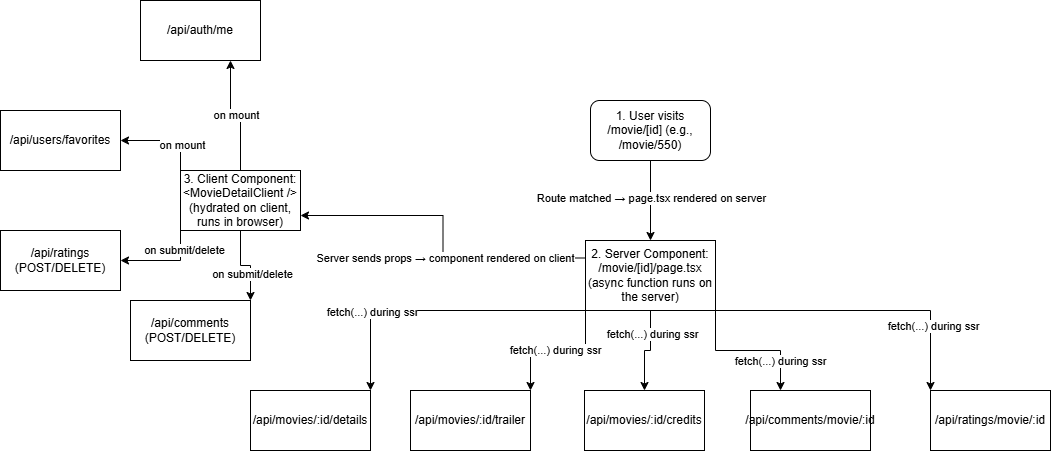

The diagram above was exported from draw.io. Its source (the exported page's mxGraphModel, read from the mxfile embedded in the PNG):
<mxGraphModel dx="2012" dy="605" grid="1" gridSize="10" guides="1" tooltips="1" connect="1" arrows="1" fold="1" page="1" pageScale="1" pageWidth="827" pageHeight="1169" math="0" shadow="0">
  <root>
    <mxCell id="0" />
    <mxCell id="1" parent="0" />
    <mxCell id="7QDk-Ydr4RJjHFP67UB6-3" style="edgeStyle=orthogonalEdgeStyle;rounded=0;orthogonalLoop=1;jettySize=auto;html=1;exitX=0.5;exitY=1;exitDx=0;exitDy=0;entryX=0.5;entryY=0;entryDx=0;entryDy=0;" edge="1" parent="1" source="7QDk-Ydr4RJjHFP67UB6-1" target="7QDk-Ydr4RJjHFP67UB6-2">
      <mxGeometry relative="1" as="geometry" />
    </mxCell>
    <mxCell id="7QDk-Ydr4RJjHFP67UB6-4" value="Route matched → page.tsx rendered on server" style="edgeLabel;html=1;align=center;verticalAlign=middle;resizable=0;points=[];" vertex="1" connectable="0" parent="7QDk-Ydr4RJjHFP67UB6-3">
      <mxGeometry x="-0.0646" relative="1" as="geometry">
        <mxPoint as="offset" />
      </mxGeometry>
    </mxCell>
    <mxCell id="7QDk-Ydr4RJjHFP67UB6-1" value="1. User visits /movie/[id] (e.g., /movie/550)" style="rounded=1;whiteSpace=wrap;html=1;" vertex="1" parent="1">
      <mxGeometry x="300" y="130" width="120" height="60" as="geometry" />
    </mxCell>
    <mxCell id="7QDk-Ydr4RJjHFP67UB6-11" style="edgeStyle=orthogonalEdgeStyle;rounded=0;orthogonalLoop=1;jettySize=auto;html=1;exitX=0.5;exitY=1;exitDx=0;exitDy=0;entryX=0.5;entryY=0;entryDx=0;entryDy=0;" edge="1" parent="1" source="7QDk-Ydr4RJjHFP67UB6-2" target="7QDk-Ydr4RJjHFP67UB6-6">
      <mxGeometry relative="1" as="geometry" />
    </mxCell>
    <mxCell id="7QDk-Ydr4RJjHFP67UB6-23" value="fetch(...) during ssr" style="edgeLabel;html=1;align=center;verticalAlign=middle;resizable=0;points=[];" vertex="1" connectable="0" parent="7QDk-Ydr4RJjHFP67UB6-11">
      <mxGeometry x="-0.4609" y="1" relative="1" as="geometry">
        <mxPoint as="offset" />
      </mxGeometry>
    </mxCell>
    <mxCell id="7QDk-Ydr4RJjHFP67UB6-12" style="edgeStyle=orthogonalEdgeStyle;rounded=0;orthogonalLoop=1;jettySize=auto;html=1;exitX=1;exitY=1;exitDx=0;exitDy=0;entryX=0.25;entryY=0;entryDx=0;entryDy=0;" edge="1" parent="1" source="7QDk-Ydr4RJjHFP67UB6-2" target="7QDk-Ydr4RJjHFP67UB6-7">
      <mxGeometry relative="1" as="geometry" />
    </mxCell>
    <mxCell id="7QDk-Ydr4RJjHFP67UB6-24" value="fetch(...) during ssr" style="edgeLabel;html=1;align=center;verticalAlign=middle;resizable=0;points=[];" vertex="1" connectable="0" parent="7QDk-Ydr4RJjHFP67UB6-12">
      <mxGeometry x="0.5925" y="-1" relative="1" as="geometry">
        <mxPoint as="offset" />
      </mxGeometry>
    </mxCell>
    <mxCell id="7QDk-Ydr4RJjHFP67UB6-13" style="edgeStyle=orthogonalEdgeStyle;rounded=0;orthogonalLoop=1;jettySize=auto;html=1;exitX=0;exitY=1;exitDx=0;exitDy=0;entryX=1;entryY=0;entryDx=0;entryDy=0;" edge="1" parent="1" source="7QDk-Ydr4RJjHFP67UB6-2" target="7QDk-Ydr4RJjHFP67UB6-5">
      <mxGeometry relative="1" as="geometry" />
    </mxCell>
    <mxCell id="7QDk-Ydr4RJjHFP67UB6-22" value="fetch(...) during ssr" style="edgeLabel;html=1;align=center;verticalAlign=middle;resizable=0;points=[];" vertex="1" connectable="0" parent="7QDk-Ydr4RJjHFP67UB6-13">
      <mxGeometry x="0.0559" y="-1" relative="1" as="geometry">
        <mxPoint as="offset" />
      </mxGeometry>
    </mxCell>
    <mxCell id="7QDk-Ydr4RJjHFP67UB6-14" style="edgeStyle=orthogonalEdgeStyle;rounded=0;orthogonalLoop=1;jettySize=auto;html=1;exitX=0;exitY=0.75;exitDx=0;exitDy=0;entryX=1;entryY=0;entryDx=0;entryDy=0;" edge="1" parent="1" source="7QDk-Ydr4RJjHFP67UB6-2" target="7QDk-Ydr4RJjHFP67UB6-9">
      <mxGeometry relative="1" as="geometry">
        <Array as="points">
          <mxPoint x="295" y="340" />
          <mxPoint x="80" y="340" />
        </Array>
      </mxGeometry>
    </mxCell>
    <mxCell id="7QDk-Ydr4RJjHFP67UB6-18" value="fetch(...) during ssr" style="edgeLabel;html=1;align=center;verticalAlign=middle;resizable=0;points=[];" vertex="1" connectable="0" parent="7QDk-Ydr4RJjHFP67UB6-14">
      <mxGeometry x="0.4758" y="1" relative="1" as="geometry">
        <mxPoint as="offset" />
      </mxGeometry>
    </mxCell>
    <mxCell id="7QDk-Ydr4RJjHFP67UB6-17" style="edgeStyle=orthogonalEdgeStyle;rounded=0;orthogonalLoop=1;jettySize=auto;html=1;exitX=1;exitY=0.75;exitDx=0;exitDy=0;entryX=0;entryY=0;entryDx=0;entryDy=0;" edge="1" parent="1" source="7QDk-Ydr4RJjHFP67UB6-2" target="7QDk-Ydr4RJjHFP67UB6-8">
      <mxGeometry relative="1" as="geometry">
        <Array as="points">
          <mxPoint x="425" y="340" />
          <mxPoint x="640" y="340" />
        </Array>
      </mxGeometry>
    </mxCell>
    <mxCell id="7QDk-Ydr4RJjHFP67UB6-25" value="fetch(...) during ssr" style="edgeLabel;html=1;align=center;verticalAlign=middle;resizable=0;points=[];" vertex="1" connectable="0" parent="7QDk-Ydr4RJjHFP67UB6-17">
      <mxGeometry x="0.584" y="2" relative="1" as="geometry">
        <mxPoint as="offset" />
      </mxGeometry>
    </mxCell>
    <mxCell id="7QDk-Ydr4RJjHFP67UB6-34" style="edgeStyle=orthogonalEdgeStyle;rounded=0;orthogonalLoop=1;jettySize=auto;html=1;exitX=0;exitY=0.25;exitDx=0;exitDy=0;entryX=1;entryY=0.75;entryDx=0;entryDy=0;" edge="1" parent="1" source="7QDk-Ydr4RJjHFP67UB6-2" target="7QDk-Ydr4RJjHFP67UB6-33">
      <mxGeometry relative="1" as="geometry" />
    </mxCell>
    <mxCell id="7QDk-Ydr4RJjHFP67UB6-35" value="Server sends props → component rendered on client" style="edgeLabel;html=1;align=center;verticalAlign=middle;resizable=0;points=[];" vertex="1" connectable="0" parent="7QDk-Ydr4RJjHFP67UB6-34">
      <mxGeometry x="-0.138" relative="1" as="geometry">
        <mxPoint as="offset" />
      </mxGeometry>
    </mxCell>
    <mxCell id="7QDk-Ydr4RJjHFP67UB6-2" value="&lt;div&gt;2. Server Component: /movie/[id]/page.tsx&lt;/div&gt;&lt;div&gt;(async function runs on the server)&lt;/div&gt;" style="rounded=0;whiteSpace=wrap;html=1;" vertex="1" parent="1">
      <mxGeometry x="295" y="270" width="130" height="70" as="geometry" />
    </mxCell>
    <mxCell id="7QDk-Ydr4RJjHFP67UB6-5" value="/api/movies/:id/trailer" style="rounded=0;whiteSpace=wrap;html=1;" vertex="1" parent="1">
      <mxGeometry x="120" y="420" width="120" height="60" as="geometry" />
    </mxCell>
    <mxCell id="7QDk-Ydr4RJjHFP67UB6-6" value="/api/movies/:id/credits" style="rounded=0;whiteSpace=wrap;html=1;" vertex="1" parent="1">
      <mxGeometry x="294" y="420" width="120" height="60" as="geometry" />
    </mxCell>
    <mxCell id="7QDk-Ydr4RJjHFP67UB6-7" value="/api/comments/movie/:id" style="rounded=0;whiteSpace=wrap;html=1;" vertex="1" parent="1">
      <mxGeometry x="460" y="420" width="120" height="60" as="geometry" />
    </mxCell>
    <mxCell id="7QDk-Ydr4RJjHFP67UB6-8" value="/api/ratings/movie/:id" style="rounded=0;whiteSpace=wrap;html=1;" vertex="1" parent="1">
      <mxGeometry x="640" y="420" width="120" height="60" as="geometry" />
    </mxCell>
    <mxCell id="7QDk-Ydr4RJjHFP67UB6-9" value="/api/movies/:id/details" style="rounded=0;whiteSpace=wrap;html=1;" vertex="1" parent="1">
      <mxGeometry x="-40" y="420" width="120" height="60" as="geometry" />
    </mxCell>
    <mxCell id="7QDk-Ydr4RJjHFP67UB6-40" style="edgeStyle=orthogonalEdgeStyle;rounded=0;orthogonalLoop=1;jettySize=auto;html=1;exitX=0.5;exitY=0;exitDx=0;exitDy=0;entryX=0.75;entryY=1;entryDx=0;entryDy=0;" edge="1" parent="1" source="7QDk-Ydr4RJjHFP67UB6-33" target="7QDk-Ydr4RJjHFP67UB6-36">
      <mxGeometry relative="1" as="geometry" />
    </mxCell>
    <mxCell id="7QDk-Ydr4RJjHFP67UB6-47" value="on mount" style="edgeLabel;html=1;align=center;verticalAlign=middle;resizable=0;points=[];" vertex="1" connectable="0" parent="7QDk-Ydr4RJjHFP67UB6-40">
      <mxGeometry x="0.0083" y="-1" relative="1" as="geometry">
        <mxPoint as="offset" />
      </mxGeometry>
    </mxCell>
    <mxCell id="7QDk-Ydr4RJjHFP67UB6-41" style="edgeStyle=orthogonalEdgeStyle;rounded=0;orthogonalLoop=1;jettySize=auto;html=1;exitX=0;exitY=0;exitDx=0;exitDy=0;entryX=1;entryY=0.5;entryDx=0;entryDy=0;" edge="1" parent="1" source="7QDk-Ydr4RJjHFP67UB6-33" target="7QDk-Ydr4RJjHFP67UB6-37">
      <mxGeometry relative="1" as="geometry" />
    </mxCell>
    <mxCell id="7QDk-Ydr4RJjHFP67UB6-46" value="on mount" style="edgeLabel;html=1;align=center;verticalAlign=middle;resizable=0;points=[];" vertex="1" connectable="0" parent="7QDk-Ydr4RJjHFP67UB6-41">
      <mxGeometry x="-0.4222" relative="1" as="geometry">
        <mxPoint x="1" as="offset" />
      </mxGeometry>
    </mxCell>
    <mxCell id="7QDk-Ydr4RJjHFP67UB6-42" style="edgeStyle=orthogonalEdgeStyle;rounded=0;orthogonalLoop=1;jettySize=auto;html=1;exitX=0;exitY=1;exitDx=0;exitDy=0;entryX=1;entryY=0.5;entryDx=0;entryDy=0;" edge="1" parent="1" source="7QDk-Ydr4RJjHFP67UB6-33" target="7QDk-Ydr4RJjHFP67UB6-38">
      <mxGeometry relative="1" as="geometry" />
    </mxCell>
    <mxCell id="7QDk-Ydr4RJjHFP67UB6-45" value="on submit/delete" style="edgeLabel;html=1;align=center;verticalAlign=middle;resizable=0;points=[];" vertex="1" connectable="0" parent="7QDk-Ydr4RJjHFP67UB6-42">
      <mxGeometry x="-0.5778" y="3" relative="1" as="geometry">
        <mxPoint as="offset" />
      </mxGeometry>
    </mxCell>
    <mxCell id="7QDk-Ydr4RJjHFP67UB6-43" style="edgeStyle=orthogonalEdgeStyle;rounded=0;orthogonalLoop=1;jettySize=auto;html=1;exitX=0.5;exitY=1;exitDx=0;exitDy=0;entryX=1;entryY=0;entryDx=0;entryDy=0;" edge="1" parent="1" source="7QDk-Ydr4RJjHFP67UB6-33" target="7QDk-Ydr4RJjHFP67UB6-39">
      <mxGeometry relative="1" as="geometry" />
    </mxCell>
    <mxCell id="7QDk-Ydr4RJjHFP67UB6-44" value="on submit/delete" style="edgeLabel;html=1;align=center;verticalAlign=middle;resizable=0;points=[];" vertex="1" connectable="0" parent="7QDk-Ydr4RJjHFP67UB6-43">
      <mxGeometry x="0.325" y="1" relative="1" as="geometry">
        <mxPoint as="offset" />
      </mxGeometry>
    </mxCell>
    <mxCell id="7QDk-Ydr4RJjHFP67UB6-33" value="&lt;div&gt;3. Client Component: &amp;lt;MovieDetailClient /&amp;gt;&lt;/div&gt;&lt;div&gt;(hydrated on client, runs in browser)&lt;/div&gt;" style="rounded=0;whiteSpace=wrap;html=1;" vertex="1" parent="1">
      <mxGeometry x="-110" y="200" width="120" height="60" as="geometry" />
    </mxCell>
    <mxCell id="7QDk-Ydr4RJjHFP67UB6-36" value="/api/auth/me" style="rounded=0;whiteSpace=wrap;html=1;" vertex="1" parent="1">
      <mxGeometry x="-150" y="30" width="120" height="60" as="geometry" />
    </mxCell>
    <mxCell id="7QDk-Ydr4RJjHFP67UB6-37" value="/api/users/favorites" style="rounded=0;whiteSpace=wrap;html=1;" vertex="1" parent="1">
      <mxGeometry x="-290" y="140" width="120" height="60" as="geometry" />
    </mxCell>
    <mxCell id="7QDk-Ydr4RJjHFP67UB6-38" value="/api/ratings (POST/DELETE)" style="rounded=0;whiteSpace=wrap;html=1;" vertex="1" parent="1">
      <mxGeometry x="-290" y="260" width="120" height="60" as="geometry" />
    </mxCell>
    <mxCell id="7QDk-Ydr4RJjHFP67UB6-39" value="/api/comments (POST/DELETE)" style="rounded=0;whiteSpace=wrap;html=1;" vertex="1" parent="1">
      <mxGeometry x="-160" y="330" width="120" height="60" as="geometry" />
    </mxCell>
  </root>
</mxGraphModel>